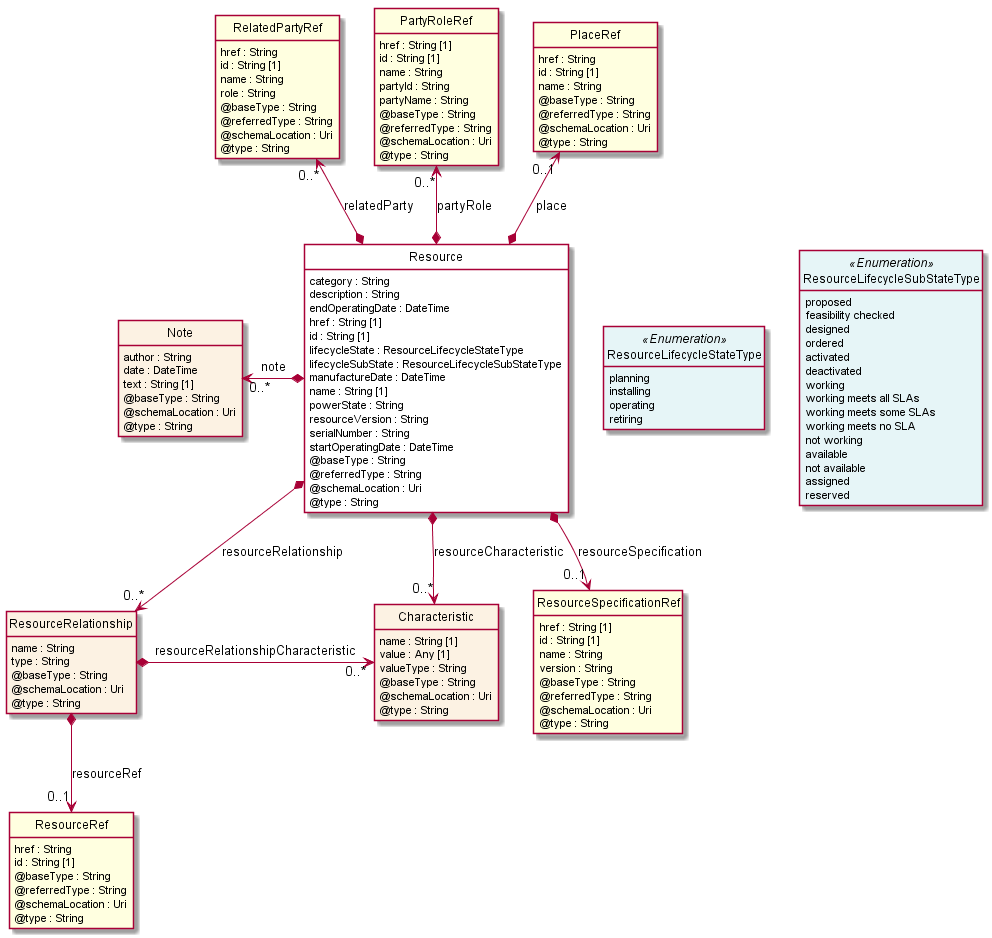

The diagram above was rendered by PlantUML. Its source (embedded in the PNG):
@startuml
hide circle
hide methods
hide stereotype
show <<Enumeration>> stereotype
skinparam class {
   BackgroundColor<<Enumeration>> #E6F5F7
   BackgroundColor<<Ref>> #FFFFE0
   BackgroundColor<<Pivot>> #FFFFFFF
   BackgroundColor #FCF2E3
}

class Resource  <<Pivot>> {
    category : String
    description : String
    endOperatingDate : DateTime
    href : String [1]
    id : String [1]
    lifecycleState : ResourceLifecycleStateType
    lifecycleSubState : ResourceLifecycleSubStateType
    manufactureDate : DateTime
    name : String [1]
    powerState : String
    resourceVersion : String
    serialNumber : String
    startOperatingDate : DateTime
    @baseType : String
    @referredType : String
    @schemaLocation : Uri
    @type : String
}

class ResourceLifecycleStateType <<Enumeration>> {
    planning
    installing
    operating
    retiring
}

class ResourceLifecycleSubStateType <<Enumeration>> {
    proposed
    feasibility checked
    designed
    ordered
    activated
    deactivated
    working
    working meets all SLAs
    working meets some SLAs
    working meets no SLA
    not working
    available
    not available
    assigned
    reserved
}

class Note  {
    author : String
    date : DateTime
    text : String [1]
    @baseType : String
    @schemaLocation : Uri
    @type : String
}

class ResourceSpecificationRef  <<Ref>> {
    href : String [1]
    id : String [1]
    name : String
    version : String
    @baseType : String
    @referredType : String
    @schemaLocation : Uri
    @type : String
}

class Characteristic  {
    name : String [1]
    value : Any [1]
    valueType : String
    @baseType : String
    @schemaLocation : Uri
    @type : String
}

class RelatedPartyRef  <<Ref>> {
    href : String
    id : String [1]
    name : String
    role : String
    @baseType : String
    @referredType : String
    @schemaLocation : Uri
    @type : String
}

class PartyRoleRef  <<Ref>> {
    href : String [1]
    id : String [1]
    name : String
    partyId : String
    partyName : String
    @baseType : String
    @referredType : String
    @schemaLocation : Uri
    @type : String
}

class ResourceRelationship  {
    name : String
    type : String
    @baseType : String
    @schemaLocation : Uri
    @type : String
}

class ResourceRef  <<Ref>> {
    href : String
    id : String [1]
    @baseType : String
    @referredType : String
    @schemaLocation : Uri
    @type : String
}

class PlaceRef  <<Ref>> {
    href : String
    id : String [1]
    name : String
    @baseType : String
    @referredType : String
    @schemaLocation : Uri
    @type : String
}

Resource -right[hidden]-> ResourceLifecycleStateType

ResourceLifecycleStateType -right[hidden]-> ResourceLifecycleSubStateType

Resource *-->  "0..*" Characteristic : resourceCharacteristic

Resource *-->  "0..*" ResourceRelationship : resourceRelationship

ResourceRelationship *-right-> "0..*" Characteristic : resourceRelationshipCharacteristic

Note "0..*" <-left-* Resource : note

PlaceRef "0..1" <--* Resource : place

PartyRoleRef "0..*" <--* Resource : partyRole

RelatedPartyRef "0..*" <--* Resource : relatedParty

Resource *-->  "0..1" ResourceSpecificationRef : resourceSpecification

Characteristic <-left[hidden]- ResourceSpecificationRef

ResourceRelationship *-->  "0..1" ResourceRef : resourceRef

@enduml